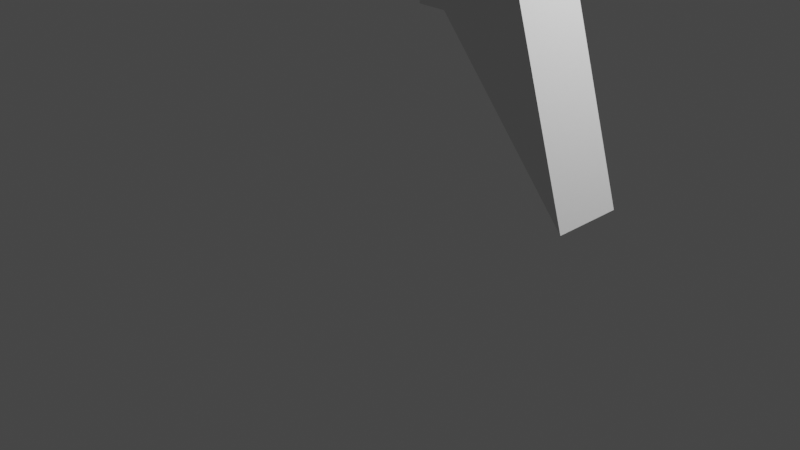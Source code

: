 # Source: Towel_Rack_spikeythingy.blend  (saved by Blender 3.5.10; exported with 4.5.12 LTS)
import bpy
from mathutils import Matrix  # noqa: F401  (used for matrix-valued properties, if any)

bpy.ops.wm.read_factory_settings(use_empty=True)
scene = bpy.context.scene
scene.name = 'Scene'

# ---- collections
col_collection = bpy.data.collections.new('Collection'); scene.collection.children.link(col_collection)

# ---- world
world_world = bpy.data.worlds.new('World'); scene.world = world_world
world_world.use_nodes = True; world_world.node_tree.nodes.clear()
_N = world_world.node_tree.nodes; _L = world_world.node_tree.links
n0 = _N.new('ShaderNodeOutputWorld'); n0.name = 'World Output'; n0.location = (300, 300)
n1 = _N.new('ShaderNodeBackground'); n1.name = 'Background'; n1.location = (10, 300)
n1.inputs[0].default_value = (0.05088, 0.05088, 0.05088, 1.0)
_L.new(n1.outputs[0], n0.inputs[0])
n0.is_active_output = True
world_world.color = (0.05088, 0.05088, 0.05088)
world_world.use_sun_shadow = False
world_world.sun_shadow_jitter_overblur = 0.0

# ---- cameras
cam_camera = bpy.data.cameras.new('Camera')
cam_camera.clip_end = 100.0
cam_camera.ortho_scale = 7.314

# ---- lights
light_light = bpy.data.lights.new('Light', 'POINT')
light_light.transmission_factor = 0.0
light_light.energy = 1000.0
light_light.shadow_soft_size = 0.1
light_light.shadow_maximum_resolution = 0.006
light_light.use_absolute_resolution = True

# ---- meshes
me_cube_005 = bpy.data.meshes.new('Cube.005')
me_cube_005.from_pydata([(-1.0, -21.94, -1.0), (-1.0, -21.94, 1.0), (-1.0, -19.94, -1.0), (-1.0, -19.94, 1.0), (2.737, -21.94, -2.591), (1.683, -21.94, 2.733), (2.737, -19.94, -2.591), (1.683, -19.94, 2.733), (-1.0, -21.94, 0.0), (-1.0, -19.94, 0.0), (1.0, -19.94, 0.0), (1.0, -21.94, 0.0), (-1.0, -21.94, 0.5), (-1.0, -19.94, 0.5), (1.0, -19.94, 0.5), (1.0, -21.94, 0.5), (-1.0, -19.94, -0.5), (1.0, -19.94, -0.5), (1.0, -21.94, -0.5), (-1.0, -21.94, -0.5), (-1.0, -20.94, -1.0), (-1.0, -20.94, 1.0), (2.737, -20.94, -2.591), (1.683, -20.94, 2.733), (1.0, -20.94, 0.0), (1.0, -20.94, 0.5), (1.0, -20.94, -0.5), (-1.794, -20.94, -1.0), (-1.794, -21.94, -1.0), (-1.794, -21.94, 0.5), (-1.794, -21.94, 1.0), (-1.794, -20.94, 1.0), (-1.794, -19.94, 1.0), (-1.794, -19.94, -0.5), (-1.794, -19.94, -1.0), (-1.794, -21.94, -0.5), (-1.794, -21.94, 0.0), (-1.794, -19.94, 0.5), (-1.794, -19.94, 0.0), (-1.794, -20.94, 0.0), (-1.794, -20.94, 0.5), (-1.794, -20.94, -0.5)], [], [(9, 16, 33, 38), (13, 3, 7, 14), (25, 23, 5, 15), (15, 5, 1, 12), (20, 22, 4, 0), (23, 21, 1, 5), (18, 11, 8, 19), (26, 24, 11, 18), (16, 9, 10, 17), (3, 13, 37, 32), (11, 15, 12, 8), (24, 25, 15, 11), (9, 13, 14, 10), (0, 19, 35, 28), (20, 0, 28, 27), (2, 16, 17, 6), (22, 26, 18, 4), (4, 18, 19, 0), (6, 17, 26, 22), (8, 12, 29, 36), (16, 2, 34, 33), (10, 14, 25, 24), (1, 21, 31, 30), (17, 10, 24, 26), (7, 3, 21, 23), (2, 6, 22, 20), (14, 7, 23, 25), (13, 9, 38, 37), (40, 31, 32, 37), (41, 39, 38, 33), (39, 40, 37, 38), (27, 41, 33, 34), (28, 35, 41, 27), (36, 29, 40, 39), (35, 36, 39, 41), (29, 30, 31, 40), (12, 1, 30, 29), (19, 8, 36, 35), (2, 20, 27, 34), (21, 3, 32, 31)])
_uv = me_cube_005.uv_layers.new(name='UVMap')
_uv.uv.foreach_set('vector', [0.5, 0.25, 0.4375, 0.25, 0.4375, 0.25, 0.5, 0.25, 0.5625, 0.25, 0.625, 0.25, 0.625, 0.5, 0.5625, 0.5, 0.5625, 0.625, 0.625, 0.625, 0.625, 0.75, 0.5625, 0.75, 0.5625, 0.75, 0.625, 0.75, 0.625, 1.0, 0.5625, 1.0, 0.125, 0.625, 0.375, 0.625, 0.375, 0.75, 0.125, 0.75, 0.625, 0.625, 0.875, 0.625, 0.875, 0.75, 0.625, 0.75, 0.4375, 0.75, 0.5, 0.75, 0.5, 1.0, 0.4375, 1.0, 0.4375, 0.625, 0.5, 0.625, 0.5, 0.75, 0.4375, 0.75, 0.4375, 0.25, 0.5, 0.25, 0.5, 0.5, 0.4375, 0.5, 0.625, 0.25, 0.5625, 0.25, 0.5625, 0.25, 0.625, 0.25, 0.5, 0.75, 0.5625, 0.75, 0.5625, 1.0, 0.5, 1.0, 0.5, 0.625, 0.5625, 0.625, 0.5625, 0.75, 0.5, 0.75, 0.5, 0.25, 0.5625, 0.25, 0.5625, 0.5, 0.5, 0.5, 0.375, 1.0, 0.4375, 1.0, 0.4375, 1.0, 0.375, 1.0, 0.125, 0.625, 0.125, 0.75, 0.125, 0.75, 0.125, 0.625, 0.375, 0.25, 0.4375, 0.25, 0.4375, 0.5, 0.375, 0.5, 0.375, 0.625, 0.4375, 0.625, 0.4375, 0.75, 0.375, 0.75, 0.375, 0.75, 0.4375, 0.75, 0.4375, 1.0, 0.375, 1.0, 0.375, 0.5, 0.4375, 0.5, 0.4375, 0.625, 0.375, 0.625, 0.5, 1.0, 0.5625, 1.0, 0.5625, 1.0, 0.5, 1.0, 0.4375, 0.25, 0.375, 0.25, 0.375, 0.25, 0.4375, 0.25, 0.5, 0.5, 0.5625, 0.5, 0.5625, 0.625, 0.5, 0.625, 0.875, 0.75, 0.875, 0.625, 0.875, 0.625, 0.875, 0.75, 0.4375, 0.5, 0.5, 0.5, 0.5, 0.625, 0.4375, 0.625, 0.625, 0.5, 0.875, 0.5, 0.875, 0.625, 0.625, 0.625, 0.125, 0.5, 0.375, 0.5, 0.375, 0.625, 0.125, 0.625, 0.5625, 0.5, 0.625, 0.5, 0.625, 0.625, 0.5625, 0.625, 0.5625, 0.25, 0.5, 0.25, 0.5, 0.25, 0.5625, 0.25, 0.5625, 0.125, 0.625, 0.125, 0.625, 0.25, 0.5625, 0.25, 0.4375, 0.125, 0.5, 0.125, 0.5, 0.25, 0.4375, 0.25, 0.5, 0.125, 0.5625, 0.125, 0.5625, 0.25, 0.5, 0.25, 0.375, 0.125, 0.4375, 0.125, 0.4375, 0.25, 0.375, 0.25, 0.375, 0.0, 0.4375, 0.0, 0.4375, 0.125, 0.375, 0.125, 0.5, 0.0, 0.5625, 0.0, 0.5625, 0.125, 0.5, 0.125, 0.4375, 0.0, 0.5, 0.0, 0.5, 0.125, 0.4375, 0.125, 0.5625, 0.0, 0.625, 0.0, 0.625, 0.125, 0.5625, 0.125, 0.5625, 1.0, 0.625, 1.0, 0.625, 1.0, 0.5625, 1.0, 0.4375, 1.0, 0.5, 1.0, 0.5, 1.0, 0.4375, 1.0, 0.125, 0.5, 0.125, 0.625, 0.125, 0.625, 0.125, 0.5, 0.875, 0.625, 0.875, 0.5, 0.875, 0.5, 0.875, 0.625])
me_cube_005.update()

# ---- objects
ob_light = bpy.data.objects.new('Light', light_light)
ob_camera = bpy.data.objects.new('Camera', cam_camera)
ob_cube_005 = bpy.data.objects.new('Cube.005', me_cube_005)

# ---- transforms, parenting, visibility, modifiers, constraints
ob_light.location = (4.076, 1.005, 5.904)
ob_light.rotation_euler = (0.6503, 0.05522, 1.866)
ob_light.lock_rotations_4d = False
ob_light.empty_display_type = 'ARROWS'
ob_light.color = (0.0, 0.0, 0.0, 0.0)
ob_light.lineart.crease_threshold = 0.0
ob_camera.location = (7.359, -6.926, 4.958)
ob_camera.rotation_euler = (1.109, 0.0, 0.8149)
ob_camera.lock_rotations_4d = False
ob_camera.empty_display_type = 'ARROWS'
ob_camera.color = (0.0, 0.0, 0.0, 0.0)
ob_camera.display_type = 'WIRE'
ob_camera.lineart.crease_threshold = 0.0
ob_cube_005.location = (1.405, 7.333, 3.451)
ob_cube_005.scale = (0.3655, 0.3555, 1.0)
_m = ob_cube_005.modifiers.new('Array', 'ARRAY')
_m.count = 1
_m.use_constant_offset = True
_m.constant_offset_displace = (0.01, -0.06, 0.0)
_m.relative_offset_displace = (0.0, 3.44, 0.0)

# ---- collection membership
col_collection.objects.link(ob_light)
col_collection.objects.link(ob_camera)
col_collection.objects.link(ob_cube_005)

# ---- scene / render settings (as saved in the file)
scene.camera = ob_camera
scene.frame_start = 1; scene.frame_end = 250; scene.frame_set(1)
scene.render.engine = 'BLENDER_EEVEE_NEXT'
scene.cycles.sampling_pattern = 'TABULATED_SOBOL'
scene.view_settings.view_transform = 'Filmic'
bpy.context.view_layer.update()
